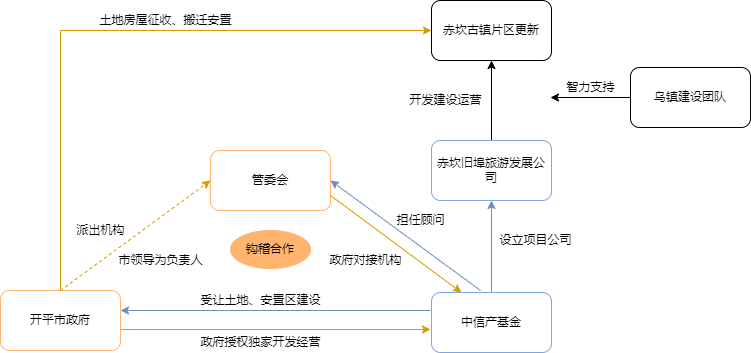

The diagram above was exported from draw.io. Its source (the exported page's mxGraphModel, read from the mxfile embedded in the PNG):
<mxGraphModel dx="1204" dy="577" grid="1" gridSize="10" guides="1" tooltips="1" connect="1" arrows="1" fold="1" page="1" pageScale="1" pageWidth="827" pageHeight="1169" math="0" shadow="0">
  <root>
    <mxCell id="0" />
    <mxCell id="1" parent="0" />
    <mxCell id="-RqSWXtjWcRj9BMHiQpH-1" value="赤坎古镇片区更新" style="rounded=1;whiteSpace=wrap;html=1;" vertex="1" parent="1">
      <mxGeometry x="491" y="120" width="120" height="60" as="geometry" />
    </mxCell>
    <mxCell id="-RqSWXtjWcRj9BMHiQpH-26" value="" style="edgeStyle=orthogonalEdgeStyle;rounded=0;orthogonalLoop=1;jettySize=auto;html=1;" edge="1" parent="1" source="-RqSWXtjWcRj9BMHiQpH-2" target="-RqSWXtjWcRj9BMHiQpH-1">
      <mxGeometry relative="1" as="geometry" />
    </mxCell>
    <mxCell id="-RqSWXtjWcRj9BMHiQpH-2" value="赤坎旧埠旅游发展公司" style="rounded=1;whiteSpace=wrap;html=1;strokeColor=#7EA6E0;" vertex="1" parent="1">
      <mxGeometry x="491" y="260" width="120" height="60" as="geometry" />
    </mxCell>
    <mxCell id="-RqSWXtjWcRj9BMHiQpH-24" style="edgeStyle=orthogonalEdgeStyle;rounded=0;orthogonalLoop=1;jettySize=auto;html=1;exitX=0.5;exitY=0;exitDx=0;exitDy=0;entryX=0.5;entryY=1;entryDx=0;entryDy=0;fillColor=#dae8fc;strokeColor=#6c8ebf;" edge="1" parent="1" source="-RqSWXtjWcRj9BMHiQpH-3" target="-RqSWXtjWcRj9BMHiQpH-2">
      <mxGeometry relative="1" as="geometry" />
    </mxCell>
    <mxCell id="-RqSWXtjWcRj9BMHiQpH-3" value="中信产基金" style="rounded=1;whiteSpace=wrap;html=1;strokeColor=#7EA6E0;" vertex="1" parent="1">
      <mxGeometry x="491" y="412" width="120" height="60" as="geometry" />
    </mxCell>
    <mxCell id="-RqSWXtjWcRj9BMHiQpH-4" value="管委会" style="rounded=1;whiteSpace=wrap;html=1;strokeColor=#FFB570;" vertex="1" parent="1">
      <mxGeometry x="270" y="270" width="120" height="60" as="geometry" />
    </mxCell>
    <mxCell id="-RqSWXtjWcRj9BMHiQpH-7" style="edgeStyle=orthogonalEdgeStyle;rounded=0;orthogonalLoop=1;jettySize=auto;html=1;exitX=0.5;exitY=0;exitDx=0;exitDy=0;entryX=0;entryY=0.5;entryDx=0;entryDy=0;fillColor=#ffe6cc;strokeColor=#d79b00;" edge="1" parent="1" source="-RqSWXtjWcRj9BMHiQpH-5" target="-RqSWXtjWcRj9BMHiQpH-1">
      <mxGeometry relative="1" as="geometry" />
    </mxCell>
    <mxCell id="-RqSWXtjWcRj9BMHiQpH-16" style="edgeStyle=orthogonalEdgeStyle;rounded=0;orthogonalLoop=1;jettySize=auto;html=1;exitX=1;exitY=0.5;exitDx=0;exitDy=0;fillColor=#ffe6cc;strokeColor=#d79b00;" edge="1" parent="1">
      <mxGeometry relative="1" as="geometry">
        <mxPoint x="180" y="449" as="sourcePoint" />
        <mxPoint x="490" y="449" as="targetPoint" />
      </mxGeometry>
    </mxCell>
    <mxCell id="-RqSWXtjWcRj9BMHiQpH-5" value="开平市政府" style="rounded=1;whiteSpace=wrap;html=1;strokeColor=#FFB570;" vertex="1" parent="1">
      <mxGeometry x="60" y="410" width="120" height="60" as="geometry" />
    </mxCell>
    <mxCell id="-RqSWXtjWcRj9BMHiQpH-6" value="乌镇建设团队" style="rounded=1;whiteSpace=wrap;html=1;" vertex="1" parent="1">
      <mxGeometry x="690" y="187" width="120" height="60" as="geometry" />
    </mxCell>
    <mxCell id="-RqSWXtjWcRj9BMHiQpH-10" value="" style="endArrow=classic;html=1;rounded=0;exitX=0.5;exitY=0;exitDx=0;exitDy=0;entryX=0;entryY=0.5;entryDx=0;entryDy=0;fillColor=#ffe6cc;strokeColor=#d79b00;dashed=1;" edge="1" parent="1" source="-RqSWXtjWcRj9BMHiQpH-5" target="-RqSWXtjWcRj9BMHiQpH-4">
      <mxGeometry width="50" height="50" relative="1" as="geometry">
        <mxPoint x="390" y="320" as="sourcePoint" />
        <mxPoint x="440" y="270" as="targetPoint" />
      </mxGeometry>
    </mxCell>
    <mxCell id="-RqSWXtjWcRj9BMHiQpH-12" value="派出机构" style="text;html=1;align=center;verticalAlign=middle;resizable=0;points=[];autosize=1;strokeColor=none;fillColor=none;" vertex="1" parent="1">
      <mxGeometry x="130" y="340" width="60" height="20" as="geometry" />
    </mxCell>
    <mxCell id="-RqSWXtjWcRj9BMHiQpH-14" value="市领导为负责人" style="text;html=1;align=center;verticalAlign=middle;resizable=0;points=[];autosize=1;strokeColor=none;fillColor=none;" vertex="1" parent="1">
      <mxGeometry x="170" y="370" width="100" height="20" as="geometry" />
    </mxCell>
    <mxCell id="-RqSWXtjWcRj9BMHiQpH-15" value="土地房屋征收、搬迁安置" style="text;html=1;align=center;verticalAlign=middle;resizable=0;points=[];autosize=1;strokeColor=none;fillColor=none;" vertex="1" parent="1">
      <mxGeometry x="150" y="130" width="150" height="20" as="geometry" />
    </mxCell>
    <mxCell id="-RqSWXtjWcRj9BMHiQpH-17" value="" style="endArrow=classic;html=1;rounded=0;entryX=1;entryY=0.75;entryDx=0;entryDy=0;fillColor=#dae8fc;strokeColor=#6c8ebf;" edge="1" parent="1">
      <mxGeometry width="50" height="50" relative="1" as="geometry">
        <mxPoint x="490" y="430" as="sourcePoint" />
        <mxPoint x="180" y="430" as="targetPoint" />
      </mxGeometry>
    </mxCell>
    <mxCell id="-RqSWXtjWcRj9BMHiQpH-18" value="受让土地、安置区建设" style="text;html=1;align=center;verticalAlign=middle;resizable=0;points=[];autosize=1;strokeColor=none;fillColor=none;" vertex="1" parent="1">
      <mxGeometry x="250" y="410" width="140" height="20" as="geometry" />
    </mxCell>
    <mxCell id="-RqSWXtjWcRj9BMHiQpH-19" value="政府授权独家开发经营" style="text;html=1;align=center;verticalAlign=middle;resizable=0;points=[];autosize=1;strokeColor=none;fillColor=none;" vertex="1" parent="1">
      <mxGeometry x="250" y="452" width="140" height="20" as="geometry" />
    </mxCell>
    <mxCell id="-RqSWXtjWcRj9BMHiQpH-20" value="" style="endArrow=classic;html=1;rounded=0;entryX=0.25;entryY=0;entryDx=0;entryDy=0;exitX=1;exitY=0.75;exitDx=0;exitDy=0;fillColor=#ffe6cc;strokeColor=#d79b00;" edge="1" parent="1" source="-RqSWXtjWcRj9BMHiQpH-4" target="-RqSWXtjWcRj9BMHiQpH-3">
      <mxGeometry width="50" height="50" relative="1" as="geometry">
        <mxPoint x="390" y="320" as="sourcePoint" />
        <mxPoint x="440" y="270" as="targetPoint" />
      </mxGeometry>
    </mxCell>
    <mxCell id="-RqSWXtjWcRj9BMHiQpH-21" value="政府对接机构" style="text;html=1;align=center;verticalAlign=middle;resizable=0;points=[];autosize=1;strokeColor=none;fillColor=none;" vertex="1" parent="1">
      <mxGeometry x="380" y="370" width="90" height="20" as="geometry" />
    </mxCell>
    <mxCell id="-RqSWXtjWcRj9BMHiQpH-22" value="" style="endArrow=classic;html=1;rounded=0;fillColor=#dae8fc;strokeColor=#6c8ebf;entryX=1;entryY=0.5;entryDx=0;entryDy=0;" edge="1" parent="1" target="-RqSWXtjWcRj9BMHiQpH-4">
      <mxGeometry width="50" height="50" relative="1" as="geometry">
        <mxPoint x="540" y="410" as="sourcePoint" />
        <mxPoint x="390" y="340" as="targetPoint" />
      </mxGeometry>
    </mxCell>
    <mxCell id="-RqSWXtjWcRj9BMHiQpH-23" value="担任顾问" style="text;html=1;align=center;verticalAlign=middle;resizable=0;points=[];autosize=1;strokeColor=none;fillColor=none;" vertex="1" parent="1">
      <mxGeometry x="450" y="330" width="60" height="20" as="geometry" />
    </mxCell>
    <mxCell id="-RqSWXtjWcRj9BMHiQpH-25" value="设立项目公司" style="text;html=1;align=center;verticalAlign=middle;resizable=0;points=[];autosize=1;strokeColor=none;fillColor=none;" vertex="1" parent="1">
      <mxGeometry x="550" y="350" width="90" height="20" as="geometry" />
    </mxCell>
    <mxCell id="-RqSWXtjWcRj9BMHiQpH-27" value="开发建设运营" style="text;html=1;align=center;verticalAlign=middle;resizable=0;points=[];autosize=1;strokeColor=none;fillColor=none;" vertex="1" parent="1">
      <mxGeometry x="460" y="210" width="90" height="20" as="geometry" />
    </mxCell>
    <mxCell id="-RqSWXtjWcRj9BMHiQpH-28" value="" style="endArrow=classic;html=1;rounded=0;exitX=0;exitY=0.5;exitDx=0;exitDy=0;" edge="1" parent="1" source="-RqSWXtjWcRj9BMHiQpH-6">
      <mxGeometry width="50" height="50" relative="1" as="geometry">
        <mxPoint x="390" y="320" as="sourcePoint" />
        <mxPoint x="610" y="217" as="targetPoint" />
      </mxGeometry>
    </mxCell>
    <mxCell id="-RqSWXtjWcRj9BMHiQpH-29" value="智力支持" style="text;html=1;align=center;verticalAlign=middle;resizable=0;points=[];autosize=1;strokeColor=none;fillColor=none;" vertex="1" parent="1">
      <mxGeometry x="620" y="197" width="60" height="20" as="geometry" />
    </mxCell>
    <mxCell id="-RqSWXtjWcRj9BMHiQpH-32" value="钩稽合作" style="ellipse;whiteSpace=wrap;html=1;strokeColor=#FFB570;strokeWidth=0;fillColor=#FFB570;" vertex="1" parent="1">
      <mxGeometry x="290" y="350" width="80" height="38" as="geometry" />
    </mxCell>
  </root>
</mxGraphModel>